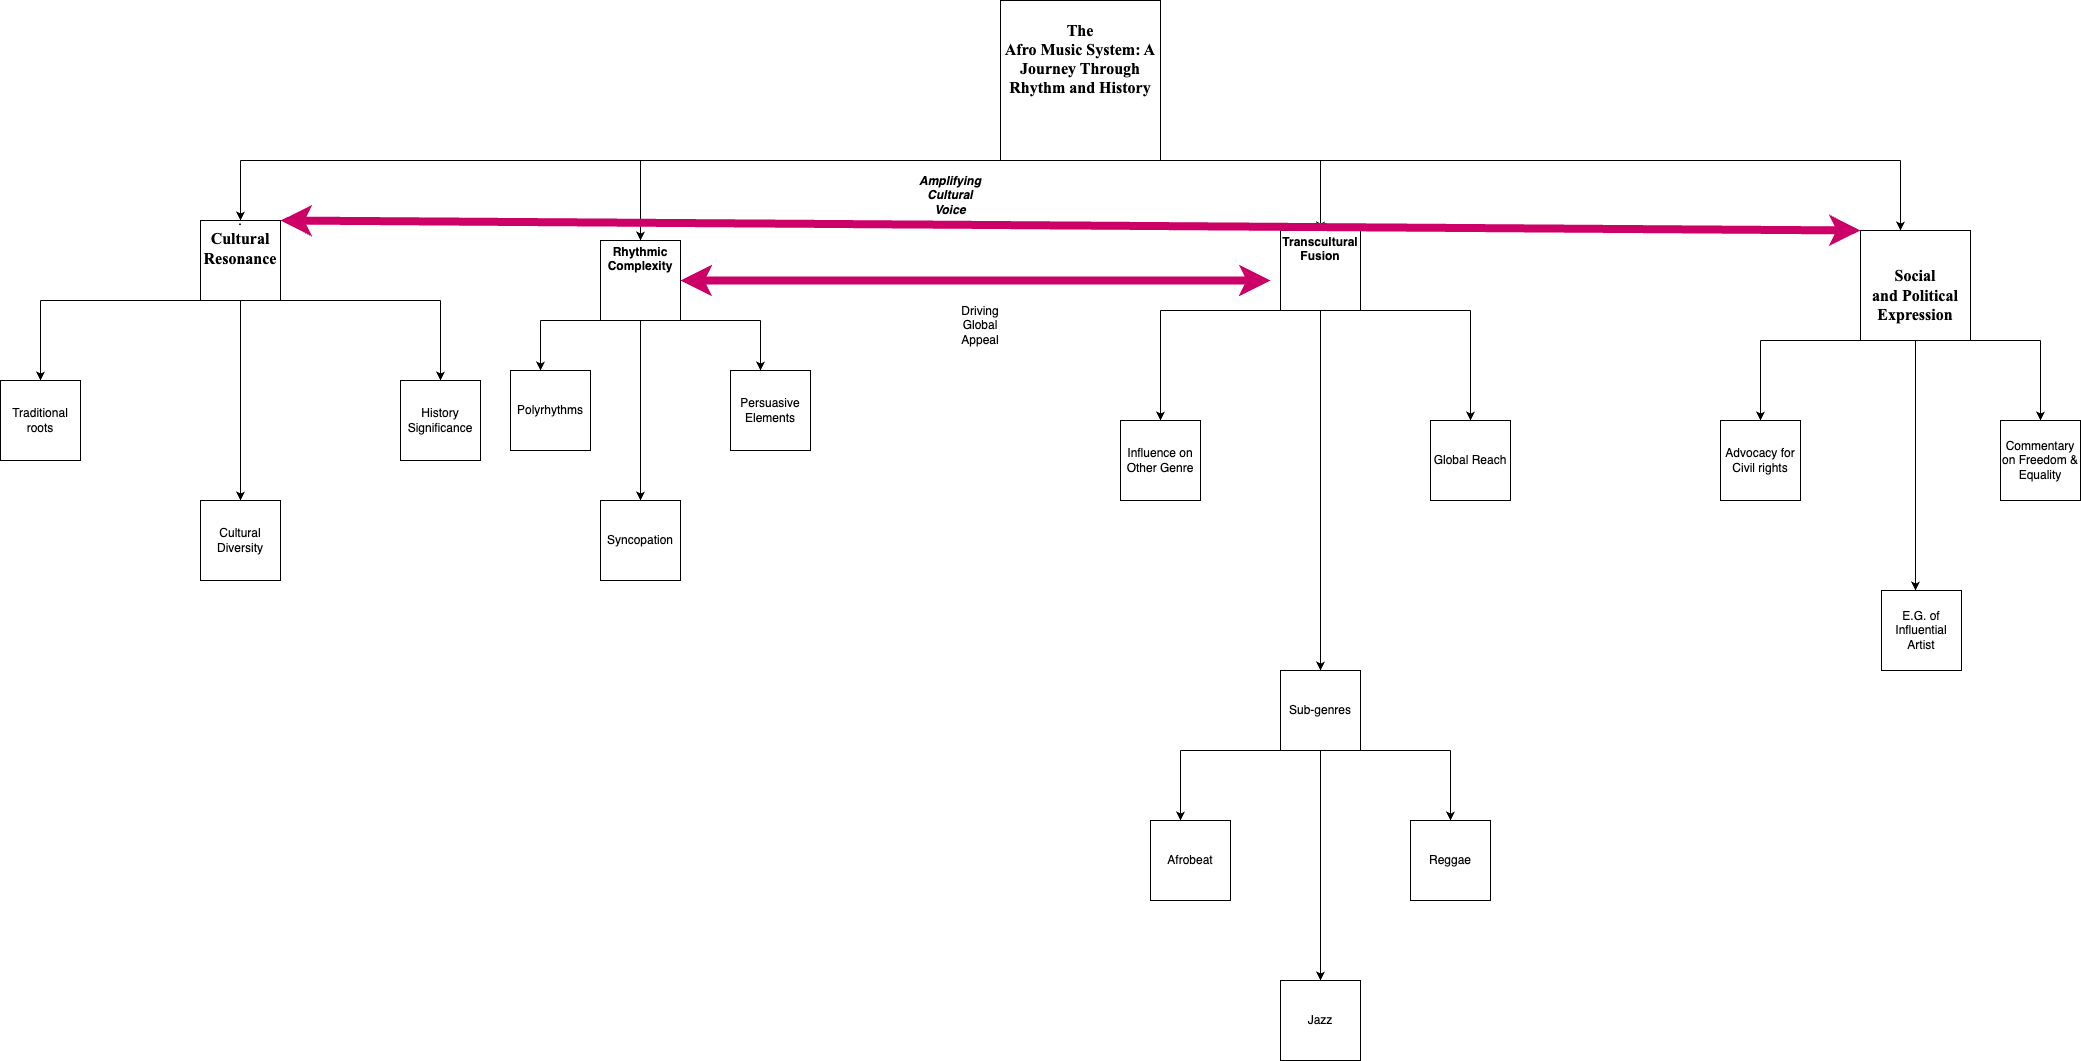

The diagram above was exported from draw.io. Its source (the exported page's mxGraphModel, read from the mxfile embedded in the PNG):
<mxGraphModel dx="2873" dy="1371" grid="1" gridSize="10" guides="1" tooltips="1" connect="1" arrows="1" fold="1" page="1" pageScale="1" pageWidth="827" pageHeight="1169" math="0" shadow="0">
  <root>
    <mxCell id="0" />
    <mxCell id="1" parent="0" />
    <mxCell id="9cQgElGwuCTav2pJB-iU-14" value="" style="group" parent="1" vertex="1" connectable="0">
      <mxGeometry y="60" width="880" height="310" as="geometry" />
    </mxCell>
    <mxCell id="aFXmZRSFUjZgXM7SOTDX-1" value="&#10;&lt;b&gt;&lt;span style=&quot;font-size:12.0pt;font-family:&amp;quot;Times New Roman&amp;quot;,serif;&#10;mso-fareast-font-family:&amp;quot;Times New Roman&amp;quot;;color:black;mso-themecolor:text1;&#10;background:yellow;mso-highlight:yellow;mso-font-kerning:0pt;mso-ligatures:none;&#10;mso-ansi-language:EN-US;mso-fareast-language:EN-US;mso-bidi-language:AR-SA&quot;&gt;The&#10;Afro Music System: A Journey Through Rhythm and History&lt;/span&gt;&lt;/b&gt;&#10;&#10;&#10;&#10;" style="whiteSpace=wrap;html=1;aspect=fixed;" parent="9cQgElGwuCTav2pJB-iU-14" vertex="1">
      <mxGeometry x="360" width="160" height="160" as="geometry" />
    </mxCell>
    <mxCell id="aFXmZRSFUjZgXM7SOTDX-2" value="" style="endArrow=none;html=1;rounded=0;entryX=0;entryY=1;entryDx=0;entryDy=0;" parent="9cQgElGwuCTav2pJB-iU-14" target="aFXmZRSFUjZgXM7SOTDX-1" edge="1">
      <mxGeometry width="50" height="50" relative="1" as="geometry">
        <mxPoint x="-400" y="160" as="sourcePoint" />
        <mxPoint x="440" y="280" as="targetPoint" />
      </mxGeometry>
    </mxCell>
    <mxCell id="9cQgElGwuCTav2pJB-iU-3" value="" style="endArrow=none;html=1;rounded=0;entryX=1;entryY=1;entryDx=0;entryDy=0;" parent="9cQgElGwuCTav2pJB-iU-14" target="aFXmZRSFUjZgXM7SOTDX-1" edge="1">
      <mxGeometry width="50" height="50" relative="1" as="geometry">
        <mxPoint x="1260" y="160" as="sourcePoint" />
        <mxPoint x="470" y="320" as="targetPoint" />
      </mxGeometry>
    </mxCell>
    <mxCell id="9cQgElGwuCTav2pJB-iU-6" value="&#10;&#10;&#10;&lt;p class=&quot;MsoNormal&quot;&gt;&lt;b&gt;Rhythmic Complexity&lt;/b&gt;&lt;/p&gt;&#10;&#10;&#10;&#10;&#10;&#10;" style="whiteSpace=wrap;html=1;aspect=fixed;" parent="9cQgElGwuCTav2pJB-iU-14" vertex="1">
      <mxGeometry x="-40" y="240" width="80" height="80" as="geometry" />
    </mxCell>
    <mxCell id="9cQgElGwuCTav2pJB-iU-11" value="" style="endArrow=classic;html=1;rounded=0;entryX=0.5;entryY=0;entryDx=0;entryDy=0;" parent="9cQgElGwuCTav2pJB-iU-14" edge="1" target="9cQgElGwuCTav2pJB-iU-6">
      <mxGeometry width="50" height="50" relative="1" as="geometry">
        <mxPoint y="160" as="sourcePoint" />
        <mxPoint y="220" as="targetPoint" />
      </mxGeometry>
    </mxCell>
    <mxCell id="9cQgElGwuCTav2pJB-iU-12" value="" style="endArrow=classic;html=1;rounded=0;entryX=0.5;entryY=0;entryDx=0;entryDy=0;" parent="9cQgElGwuCTav2pJB-iU-14" target="9cQgElGwuCTav2pJB-iU-7" edge="1">
      <mxGeometry width="50" height="50" relative="1" as="geometry">
        <mxPoint x="-400" y="160" as="sourcePoint" />
        <mxPoint x="40" y="210" as="targetPoint" />
      </mxGeometry>
    </mxCell>
    <mxCell id="9cQgElGwuCTav2pJB-iU-49" value="&#10;&#10;&#10;&lt;p class=&quot;MsoNormal&quot;&gt;&lt;b&gt;Transcultural Fusion&lt;/b&gt;&lt;/p&gt;&#10;&#10;&#10;&#10;&#10;&#10;" style="whiteSpace=wrap;html=1;aspect=fixed;" parent="9cQgElGwuCTav2pJB-iU-14" vertex="1">
      <mxGeometry x="640" y="230" width="80" height="80" as="geometry" />
    </mxCell>
    <mxCell id="DF46SePGyvKPc7Tq2GnI-13" value="&lt;b&gt;&lt;i&gt;Amplifying Cultural Voice&lt;/i&gt;&lt;/b&gt;" style="text;html=1;strokeColor=none;fillColor=none;align=center;verticalAlign=middle;whiteSpace=wrap;rounded=0;" vertex="1" parent="9cQgElGwuCTav2pJB-iU-14">
      <mxGeometry x="280" y="180" width="60" height="30" as="geometry" />
    </mxCell>
    <mxCell id="DF46SePGyvKPc7Tq2GnI-16" value="" style="endArrow=classic;startArrow=classic;html=1;rounded=0;strokeWidth=8;strokeColor=#CC0066;" edge="1" parent="9cQgElGwuCTav2pJB-iU-14">
      <mxGeometry width="50" height="50" relative="1" as="geometry">
        <mxPoint x="40" y="280" as="sourcePoint" />
        <mxPoint x="630" y="280" as="targetPoint" />
      </mxGeometry>
    </mxCell>
    <mxCell id="9cQgElGwuCTav2pJB-iU-17" value="" style="endArrow=none;html=1;rounded=0;entryX=1;entryY=1;entryDx=0;entryDy=0;" parent="1" target="9cQgElGwuCTav2pJB-iU-7" edge="1">
      <mxGeometry width="50" height="50" relative="1" as="geometry">
        <mxPoint x="-200" y="360" as="sourcePoint" />
        <mxPoint x="470" y="380" as="targetPoint" />
      </mxGeometry>
    </mxCell>
    <mxCell id="9cQgElGwuCTav2pJB-iU-19" value="" style="endArrow=classic;html=1;rounded=0;" parent="1" edge="1">
      <mxGeometry width="50" height="50" relative="1" as="geometry">
        <mxPoint x="-200" y="360" as="sourcePoint" />
        <mxPoint x="-200" y="440" as="targetPoint" />
      </mxGeometry>
    </mxCell>
    <mxCell id="9cQgElGwuCTav2pJB-iU-20" value="" style="endArrow=none;html=1;rounded=0;exitX=0;exitY=1;exitDx=0;exitDy=0;" parent="1" source="9cQgElGwuCTav2pJB-iU-7" edge="1">
      <mxGeometry width="50" height="50" relative="1" as="geometry">
        <mxPoint x="-470" y="380" as="sourcePoint" />
        <mxPoint x="-600" y="360" as="targetPoint" />
      </mxGeometry>
    </mxCell>
    <mxCell id="9cQgElGwuCTav2pJB-iU-21" value="" style="endArrow=classic;html=1;rounded=0;entryX=0.5;entryY=0;entryDx=0;entryDy=0;" parent="1" target="9cQgElGwuCTav2pJB-iU-23" edge="1">
      <mxGeometry width="50" height="50" relative="1" as="geometry">
        <mxPoint x="-600" y="360" as="sourcePoint" />
        <mxPoint x="-600" y="430" as="targetPoint" />
      </mxGeometry>
    </mxCell>
    <mxCell id="9cQgElGwuCTav2pJB-iU-22" value="History Significance" style="whiteSpace=wrap;html=1;aspect=fixed;" parent="1" vertex="1">
      <mxGeometry x="-240" y="440" width="80" height="80" as="geometry" />
    </mxCell>
    <mxCell id="9cQgElGwuCTav2pJB-iU-23" value="Traditional roots" style="whiteSpace=wrap;html=1;aspect=fixed;" parent="1" vertex="1">
      <mxGeometry x="-640" y="440" width="80" height="80" as="geometry" />
    </mxCell>
    <mxCell id="9cQgElGwuCTav2pJB-iU-24" value="" style="endArrow=classic;html=1;rounded=0;exitX=0.5;exitY=1;exitDx=0;exitDy=0;" parent="1" source="9cQgElGwuCTav2pJB-iU-7" edge="1">
      <mxGeometry width="50" height="50" relative="1" as="geometry">
        <mxPoint x="280" y="430" as="sourcePoint" />
        <mxPoint x="-400" y="560" as="targetPoint" />
      </mxGeometry>
    </mxCell>
    <mxCell id="9cQgElGwuCTav2pJB-iU-25" value="Cultural Diversity" style="whiteSpace=wrap;html=1;aspect=fixed;" parent="1" vertex="1">
      <mxGeometry x="-440" y="560" width="80" height="80" as="geometry" />
    </mxCell>
    <mxCell id="9cQgElGwuCTav2pJB-iU-27" value="" style="endArrow=classic;html=1;rounded=0;" parent="1" edge="1">
      <mxGeometry width="50" height="50" relative="1" as="geometry">
        <mxPoint x="120" y="380" as="sourcePoint" />
        <mxPoint x="120" y="430" as="targetPoint" />
        <Array as="points">
          <mxPoint x="120" y="410" />
        </Array>
      </mxGeometry>
    </mxCell>
    <mxCell id="9cQgElGwuCTav2pJB-iU-29" value="" style="endArrow=classic;html=1;rounded=0;" parent="1" edge="1">
      <mxGeometry width="50" height="50" relative="1" as="geometry">
        <mxPoint x="1120" y="400" as="sourcePoint" />
        <mxPoint x="1120" y="480" as="targetPoint" />
      </mxGeometry>
    </mxCell>
    <mxCell id="9cQgElGwuCTav2pJB-iU-30" value="Persuasive Elements" style="whiteSpace=wrap;html=1;aspect=fixed;" parent="1" vertex="1">
      <mxGeometry x="90" y="430" width="80" height="80" as="geometry" />
    </mxCell>
    <mxCell id="9cQgElGwuCTav2pJB-iU-31" value="Syncopation" style="whiteSpace=wrap;html=1;aspect=fixed;" parent="1" vertex="1">
      <mxGeometry x="-40" y="560" width="80" height="80" as="geometry" />
    </mxCell>
    <mxCell id="9cQgElGwuCTav2pJB-iU-32" value="" style="endArrow=classic;html=1;rounded=0;" parent="1" edge="1">
      <mxGeometry width="50" height="50" relative="1" as="geometry">
        <mxPoint x="-100" y="380" as="sourcePoint" />
        <mxPoint x="-100" y="430" as="targetPoint" />
      </mxGeometry>
    </mxCell>
    <mxCell id="9cQgElGwuCTav2pJB-iU-33" value="Polyrhythms" style="whiteSpace=wrap;html=1;aspect=fixed;" parent="1" vertex="1">
      <mxGeometry x="-130" y="430" width="80" height="80" as="geometry" />
    </mxCell>
    <mxCell id="9cQgElGwuCTav2pJB-iU-7" value="&#10;&lt;span style=&quot;font-size:12.0pt;font-family:&amp;quot;Times New Roman&amp;quot;,serif;&#10;mso-fareast-font-family:&amp;quot;Times New Roman&amp;quot;;mso-font-kerning:0pt;mso-ligatures:&#10;none;mso-ansi-language:EN-US;mso-fareast-language:EN-US;mso-bidi-language:AR-SA&quot;&gt;.&#10;&lt;b&gt;Cultural Resonance&lt;/b&gt;&lt;/span&gt;&#10;&#10;&#10;&#10;" style="whiteSpace=wrap;html=1;aspect=fixed;" parent="1" vertex="1">
      <mxGeometry x="-440" y="280" width="80" height="80" as="geometry" />
    </mxCell>
    <mxCell id="9cQgElGwuCTav2pJB-iU-36" value="" style="endArrow=none;html=1;rounded=0;entryX=0;entryY=1;entryDx=0;entryDy=0;" parent="1" target="9cQgElGwuCTav2pJB-iU-6" edge="1">
      <mxGeometry width="50" height="50" relative="1" as="geometry">
        <mxPoint x="-100" y="380" as="sourcePoint" />
        <mxPoint x="-100" y="450" as="targetPoint" />
      </mxGeometry>
    </mxCell>
    <mxCell id="9cQgElGwuCTav2pJB-iU-37" value="" style="endArrow=none;html=1;rounded=0;entryX=1;entryY=1;entryDx=0;entryDy=0;" parent="1" target="9cQgElGwuCTav2pJB-iU-6" edge="1">
      <mxGeometry width="50" height="50" relative="1" as="geometry">
        <mxPoint x="120" y="380" as="sourcePoint" />
        <mxPoint x="60" y="420" as="targetPoint" />
      </mxGeometry>
    </mxCell>
    <mxCell id="9cQgElGwuCTav2pJB-iU-38" value="" style="endArrow=classic;html=1;rounded=0;exitX=0.5;exitY=1;exitDx=0;exitDy=0;" parent="1" source="9cQgElGwuCTav2pJB-iU-6" edge="1">
      <mxGeometry width="50" height="50" relative="1" as="geometry">
        <mxPoint x="10" y="390" as="sourcePoint" />
        <mxPoint y="560" as="targetPoint" />
      </mxGeometry>
    </mxCell>
    <mxCell id="9cQgElGwuCTav2pJB-iU-5" value="Commentary on Freedom &amp;amp; Equality" style="whiteSpace=wrap;html=1;aspect=fixed;" parent="1" vertex="1">
      <mxGeometry x="1360" y="480" width="80" height="80" as="geometry" />
    </mxCell>
    <mxCell id="9cQgElGwuCTav2pJB-iU-9" value="" style="endArrow=classic;html=1;rounded=0;" parent="1" edge="1">
      <mxGeometry width="50" height="50" relative="1" as="geometry">
        <mxPoint x="1400" y="400" as="sourcePoint" />
        <mxPoint x="1400" y="480" as="targetPoint" />
      </mxGeometry>
    </mxCell>
    <mxCell id="9cQgElGwuCTav2pJB-iU-4" value="&lt;br&gt;&lt;b&gt;&lt;span style=&quot;font-size:12.0pt;font-family:&amp;quot;Times New Roman&amp;quot;,serif;&lt;br/&gt;mso-fareast-font-family:&amp;quot;Times New Roman&amp;quot;;mso-font-kerning:0pt;mso-ligatures:&lt;br/&gt;none;mso-ansi-language:EN-US;mso-fareast-language:EN-US;mso-bidi-language:AR-SA&quot;&gt;&lt;br&gt;Social&lt;br&gt;and Political Expression&lt;/span&gt;&lt;/b&gt;&lt;br&gt;&lt;br&gt;" style="whiteSpace=wrap;html=1;aspect=fixed;" parent="1" vertex="1">
      <mxGeometry x="1220" y="290" width="110" height="110" as="geometry" />
    </mxCell>
    <mxCell id="9cQgElGwuCTav2pJB-iU-8" value="" style="endArrow=classic;html=1;rounded=0;" parent="1" edge="1">
      <mxGeometry width="50" height="50" relative="1" as="geometry">
        <mxPoint x="1260" y="220" as="sourcePoint" />
        <mxPoint x="1260" y="290" as="targetPoint" />
      </mxGeometry>
    </mxCell>
    <mxCell id="9cQgElGwuCTav2pJB-iU-42" value="" style="endArrow=none;html=1;rounded=0;entryX=0;entryY=1;entryDx=0;entryDy=0;" parent="1" target="9cQgElGwuCTav2pJB-iU-4" edge="1">
      <mxGeometry width="50" height="50" relative="1" as="geometry">
        <mxPoint x="1120" y="400" as="sourcePoint" />
        <mxPoint x="770" y="500" as="targetPoint" />
      </mxGeometry>
    </mxCell>
    <mxCell id="9cQgElGwuCTav2pJB-iU-43" value="" style="endArrow=none;html=1;rounded=0;exitX=1;exitY=1;exitDx=0;exitDy=0;" parent="1" source="9cQgElGwuCTav2pJB-iU-4" edge="1">
      <mxGeometry width="50" height="50" relative="1" as="geometry">
        <mxPoint x="1340" y="370" as="sourcePoint" />
        <mxPoint x="1400" y="400" as="targetPoint" />
      </mxGeometry>
    </mxCell>
    <mxCell id="9cQgElGwuCTav2pJB-iU-44" value="Advocacy for Civil rights" style="whiteSpace=wrap;html=1;aspect=fixed;" parent="1" vertex="1">
      <mxGeometry x="1080" y="480" width="80" height="80" as="geometry" />
    </mxCell>
    <mxCell id="9cQgElGwuCTav2pJB-iU-45" value="" style="endArrow=classic;html=1;rounded=0;exitX=0.5;exitY=1;exitDx=0;exitDy=0;" parent="1" source="9cQgElGwuCTav2pJB-iU-4" edge="1">
      <mxGeometry width="50" height="50" relative="1" as="geometry">
        <mxPoint x="830" y="620" as="sourcePoint" />
        <mxPoint x="1275" y="650" as="targetPoint" />
      </mxGeometry>
    </mxCell>
    <mxCell id="9cQgElGwuCTav2pJB-iU-46" value="E.G. of Influential Artist" style="whiteSpace=wrap;html=1;aspect=fixed;" parent="1" vertex="1">
      <mxGeometry x="1241" y="650" width="80" height="80" as="geometry" />
    </mxCell>
    <mxCell id="9cQgElGwuCTav2pJB-iU-47" value="" style="endArrow=classic;html=1;rounded=0;" parent="1" edge="1">
      <mxGeometry width="50" height="50" relative="1" as="geometry">
        <mxPoint x="680" y="220" as="sourcePoint" />
        <mxPoint x="680" y="290" as="targetPoint" />
      </mxGeometry>
    </mxCell>
    <mxCell id="9cQgElGwuCTav2pJB-iU-48" value="Influence on Other Genre" style="whiteSpace=wrap;html=1;aspect=fixed;" parent="1" vertex="1">
      <mxGeometry x="480" y="480" width="80" height="80" as="geometry" />
    </mxCell>
    <mxCell id="9cQgElGwuCTav2pJB-iU-51" value="" style="endArrow=none;html=1;rounded=0;entryX=0;entryY=1;entryDx=0;entryDy=0;" parent="1" target="9cQgElGwuCTav2pJB-iU-49" edge="1">
      <mxGeometry width="50" height="50" relative="1" as="geometry">
        <mxPoint x="520" y="370" as="sourcePoint" />
        <mxPoint x="580" y="520" as="targetPoint" />
      </mxGeometry>
    </mxCell>
    <mxCell id="9cQgElGwuCTav2pJB-iU-52" value="" style="endArrow=classic;html=1;rounded=0;" parent="1" edge="1">
      <mxGeometry width="50" height="50" relative="1" as="geometry">
        <mxPoint x="520" y="370" as="sourcePoint" />
        <mxPoint x="520" y="480" as="targetPoint" />
      </mxGeometry>
    </mxCell>
    <mxCell id="9cQgElGwuCTav2pJB-iU-53" value="" style="endArrow=none;html=1;rounded=0;entryX=1;entryY=1;entryDx=0;entryDy=0;" parent="1" target="9cQgElGwuCTav2pJB-iU-49" edge="1">
      <mxGeometry width="50" height="50" relative="1" as="geometry">
        <mxPoint x="830" y="370" as="sourcePoint" />
        <mxPoint x="580" y="520" as="targetPoint" />
      </mxGeometry>
    </mxCell>
    <mxCell id="9cQgElGwuCTav2pJB-iU-54" value="" style="endArrow=classic;html=1;rounded=0;" parent="1" edge="1">
      <mxGeometry width="50" height="50" relative="1" as="geometry">
        <mxPoint x="830" y="370" as="sourcePoint" />
        <mxPoint x="830" y="480" as="targetPoint" />
      </mxGeometry>
    </mxCell>
    <mxCell id="9cQgElGwuCTav2pJB-iU-55" value="Global Reach" style="whiteSpace=wrap;html=1;aspect=fixed;" parent="1" vertex="1">
      <mxGeometry x="790" y="480" width="80" height="80" as="geometry" />
    </mxCell>
    <mxCell id="9cQgElGwuCTav2pJB-iU-56" value="" style="endArrow=classic;html=1;rounded=0;" parent="1" edge="1">
      <mxGeometry width="50" height="50" relative="1" as="geometry">
        <mxPoint x="680" y="370" as="sourcePoint" />
        <mxPoint x="680" y="730" as="targetPoint" />
      </mxGeometry>
    </mxCell>
    <mxCell id="9cQgElGwuCTav2pJB-iU-57" value="Sub-genres" style="whiteSpace=wrap;html=1;aspect=fixed;" parent="1" vertex="1">
      <mxGeometry x="640" y="730" width="80" height="80" as="geometry" />
    </mxCell>
    <mxCell id="DF46SePGyvKPc7Tq2GnI-3" value="" style="endArrow=none;html=1;rounded=0;entryX=0;entryY=1;entryDx=0;entryDy=0;" edge="1" parent="1" target="9cQgElGwuCTav2pJB-iU-57">
      <mxGeometry width="50" height="50" relative="1" as="geometry">
        <mxPoint x="540" y="810" as="sourcePoint" />
        <mxPoint x="440" y="560" as="targetPoint" />
      </mxGeometry>
    </mxCell>
    <mxCell id="DF46SePGyvKPc7Tq2GnI-4" value="" style="endArrow=none;html=1;rounded=0;entryX=1;entryY=1;entryDx=0;entryDy=0;" edge="1" parent="1" target="9cQgElGwuCTav2pJB-iU-57">
      <mxGeometry width="50" height="50" relative="1" as="geometry">
        <mxPoint x="810" y="810" as="sourcePoint" />
        <mxPoint x="440" y="560" as="targetPoint" />
      </mxGeometry>
    </mxCell>
    <mxCell id="DF46SePGyvKPc7Tq2GnI-5" value="" style="endArrow=classic;html=1;rounded=0;" edge="1" parent="1">
      <mxGeometry width="50" height="50" relative="1" as="geometry">
        <mxPoint x="540" y="810" as="sourcePoint" />
        <mxPoint x="540" y="880" as="targetPoint" />
      </mxGeometry>
    </mxCell>
    <mxCell id="DF46SePGyvKPc7Tq2GnI-6" value="" style="endArrow=classic;html=1;rounded=0;" edge="1" parent="1">
      <mxGeometry width="50" height="50" relative="1" as="geometry">
        <mxPoint x="810" y="810" as="sourcePoint" />
        <mxPoint x="810" y="880" as="targetPoint" />
      </mxGeometry>
    </mxCell>
    <mxCell id="DF46SePGyvKPc7Tq2GnI-7" value="Reggae" style="whiteSpace=wrap;html=1;aspect=fixed;" vertex="1" parent="1">
      <mxGeometry x="770" y="880" width="80" height="80" as="geometry" />
    </mxCell>
    <mxCell id="DF46SePGyvKPc7Tq2GnI-8" value="Afrobeat" style="whiteSpace=wrap;html=1;aspect=fixed;" vertex="1" parent="1">
      <mxGeometry x="510" y="880" width="80" height="80" as="geometry" />
    </mxCell>
    <mxCell id="DF46SePGyvKPc7Tq2GnI-9" value="" style="endArrow=classic;html=1;rounded=0;exitX=0.5;exitY=1;exitDx=0;exitDy=0;" edge="1" parent="1" source="9cQgElGwuCTav2pJB-iU-57">
      <mxGeometry width="50" height="50" relative="1" as="geometry">
        <mxPoint x="390" y="610" as="sourcePoint" />
        <mxPoint x="680" y="1040" as="targetPoint" />
      </mxGeometry>
    </mxCell>
    <mxCell id="DF46SePGyvKPc7Tq2GnI-10" value="Jazz" style="whiteSpace=wrap;html=1;aspect=fixed;" vertex="1" parent="1">
      <mxGeometry x="640" y="1040" width="80" height="80" as="geometry" />
    </mxCell>
    <mxCell id="DF46SePGyvKPc7Tq2GnI-12" value="" style="endArrow=classic;startArrow=classic;html=1;rounded=0;exitX=1;exitY=0;exitDx=0;exitDy=0;entryX=0;entryY=0;entryDx=0;entryDy=0;strokeWidth=8;strokeColor=#CC0066;" edge="1" parent="1" source="9cQgElGwuCTav2pJB-iU-7" target="9cQgElGwuCTav2pJB-iU-4">
      <mxGeometry width="50" height="50" relative="1" as="geometry">
        <mxPoint x="540" y="570" as="sourcePoint" />
        <mxPoint x="590" y="520" as="targetPoint" />
      </mxGeometry>
    </mxCell>
    <mxCell id="DF46SePGyvKPc7Tq2GnI-18" value="Driving Global Appeal" style="text;html=1;strokeColor=none;fillColor=none;align=center;verticalAlign=middle;whiteSpace=wrap;rounded=0;" vertex="1" parent="1">
      <mxGeometry x="310" y="370" width="60" height="30" as="geometry" />
    </mxCell>
  </root>
</mxGraphModel>